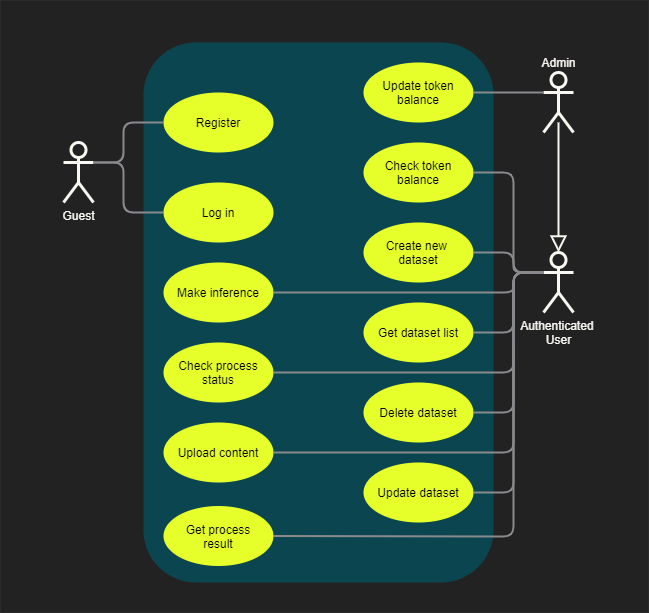

The diagram above was exported from draw.io. Its source (the exported page's mxGraphModel, read from the mxfile embedded in the PNG):
<mxGraphModel dx="852" dy="894" grid="0" gridSize="10" guides="1" tooltips="1" connect="1" arrows="1" fold="1" page="0" pageScale="1" pageWidth="1169" pageHeight="827" background="#333333" math="0" shadow="0">
  <root>
    <mxCell id="0" />
    <mxCell id="1" parent="0" />
    <mxCell id="yUqoIHZSPK_Bee38KtcA-1" value="" style="rounded=0;whiteSpace=wrap;html=1;strokeColor=none;fillColor=#222222;" vertex="1" parent="1">
      <mxGeometry x="47" y="-122" width="648" height="612" as="geometry" />
    </mxCell>
    <mxCell id="xarcsQXfYjtE5CHGiBwH-1" value="&lt;font color=&quot;#f9f7f2&quot;&gt;Authenticated &lt;br&gt;User&lt;/font&gt;" style="shape=umlActor;verticalLabelPosition=bottom;verticalAlign=top;html=1;outlineConnect=0;strokeWidth=3;strokeColor=#F9F7F2;fillColor=none;" parent="1" vertex="1">
      <mxGeometry x="590" y="130" width="30" height="60" as="geometry" />
    </mxCell>
    <mxCell id="xarcsQXfYjtE5CHGiBwH-2" value="" style="shape=umlActor;verticalLabelPosition=bottom;verticalAlign=top;html=1;outlineConnect=0;strokeWidth=3;strokeColor=#F9F7F2;fillColor=none;" parent="1" vertex="1">
      <mxGeometry x="590" y="-50" width="30" height="60" as="geometry" />
    </mxCell>
    <mxCell id="xarcsQXfYjtE5CHGiBwH-6" value="&lt;font color=&quot;#f9f7f2&quot;&gt;Guest&lt;/font&gt;" style="shape=umlActor;verticalLabelPosition=bottom;verticalAlign=top;html=1;outlineConnect=0;strokeWidth=3;strokeColor=#F9F7F2;fillColor=none;" parent="1" vertex="1">
      <mxGeometry x="110" y="20" width="30" height="60" as="geometry" />
    </mxCell>
    <mxCell id="xarcsQXfYjtE5CHGiBwH-7" value="" style="rounded=1;whiteSpace=wrap;html=1;strokeColor=none;fillColor=#0B4650;" parent="1" vertex="1">
      <mxGeometry x="190" y="-80" width="350" height="540" as="geometry" />
    </mxCell>
    <mxCell id="xarcsQXfYjtE5CHGiBwH-8" value="Register" style="ellipse;whiteSpace=wrap;html=1;strokeWidth=1;fillColor=#E6FF2B;strokeColor=none;" parent="1" vertex="1">
      <mxGeometry x="210" y="-30" width="110" height="60" as="geometry" />
    </mxCell>
    <mxCell id="xarcsQXfYjtE5CHGiBwH-10" value="Create new &lt;br&gt;dataset" style="ellipse;whiteSpace=wrap;html=1;strokeWidth=1;fillColor=#E6FF2B;strokeColor=none;" parent="1" vertex="1">
      <mxGeometry x="410" y="100" width="110" height="60" as="geometry" />
    </mxCell>
    <mxCell id="xarcsQXfYjtE5CHGiBwH-11" value="Delete dataset&lt;span style=&quot;color: rgba(0 , 0 , 0 , 0) ; font-family: monospace ; font-size: 0px&quot;&gt;%3CmxGraphModel%3E%3Croot%3E%3CmxCell%20id%3D%220%22%2F%3E%3CmxCell%20id%3D%221%22%20parent%3D%220%22%2F%3E%3CmxCell%20id%3D%222%22%20value%3D%22Create%20new%20%26lt%3Bbr%26gt%3Bdataset%22%20style%3D%22ellipse%3BwhiteSpace%3Dwrap%3Bhtml%3D1%3BstrokeWidth%3D1%3B%22%20vertex%3D%221%22%20parent%3D%221%22%3E%3CmxGeometry%20x%3D%22390%22%20y%3D%22270%22%20width%3D%22110%22%20height%3D%2270%22%20as%3D%22geometry%22%2F%3E%3C%2FmxCell%3E%3C%2Froot%3E%3C%2FmxGraphModel%3E&lt;/span&gt;" style="ellipse;whiteSpace=wrap;html=1;strokeWidth=1;fillColor=#E6FF2B;strokeColor=none;" parent="1" vertex="1">
      <mxGeometry x="410" y="260" width="110" height="60" as="geometry" />
    </mxCell>
    <mxCell id="xarcsQXfYjtE5CHGiBwH-12" value="Update dataset&lt;span style=&quot;color: rgba(0 , 0 , 0 , 0) ; font-family: monospace ; font-size: 0px&quot;&gt;%3CmxGraphModel%3E%3Croot%3E%3CmxCell%20id%3D%220%22%2F%3E%3CmxCell%20id%3D%221%22%20parent%3D%220%22%2F%3E%3CmxCell%20id%3D%222%22%20value%3D%22Create%20new%20%26lt%3Bbr%26gt%3Bdataset%22%20style%3D%22ellipse%3BwhiteSpace%3Dwrap%3Bhtml%3D1%3BstrokeWidth%3D1%3B%22%20vertex%3D%221%22%20parent%3D%221%22%3E%3CmxGeometry%20x%3D%22390%22%20y%3D%22270%22%20width%3D%22110%22%20height%3D%2270%22%20as%3D%22geometry%22%2F%3E%3C%2FmxCell%3E%3C%2Froot%3E%3C%2FmxGraphModel%3E&lt;/span&gt;" style="ellipse;whiteSpace=wrap;html=1;strokeWidth=1;fillColor=#E6FF2B;strokeColor=none;" parent="1" vertex="1">
      <mxGeometry x="410" y="340" width="110" height="60" as="geometry" />
    </mxCell>
    <mxCell id="xarcsQXfYjtE5CHGiBwH-13" value="Upload content" style="ellipse;whiteSpace=wrap;html=1;strokeWidth=1;fillColor=#E6FF2B;strokeColor=none;" parent="1" vertex="1">
      <mxGeometry x="210" y="300" width="110" height="60" as="geometry" />
    </mxCell>
    <mxCell id="xarcsQXfYjtE5CHGiBwH-14" value="Make inference" style="ellipse;whiteSpace=wrap;html=1;strokeWidth=1;fillColor=#E6FF2B;strokeColor=none;" parent="1" vertex="1">
      <mxGeometry x="210" y="140" width="110" height="60" as="geometry" />
    </mxCell>
    <mxCell id="xarcsQXfYjtE5CHGiBwH-15" value="Get process&lt;br&gt;result" style="ellipse;whiteSpace=wrap;html=1;strokeWidth=1;fillColor=#E6FF2B;strokeColor=none;" parent="1" vertex="1">
      <mxGeometry x="210" y="383.5" width="110" height="60" as="geometry" />
    </mxCell>
    <mxCell id="xarcsQXfYjtE5CHGiBwH-16" value="Check process&lt;br&gt;status" style="ellipse;whiteSpace=wrap;html=1;strokeWidth=1;fillColor=#E6FF2B;strokeColor=none;" parent="1" vertex="1">
      <mxGeometry x="210" y="220" width="110" height="60" as="geometry" />
    </mxCell>
    <mxCell id="xarcsQXfYjtE5CHGiBwH-17" value="Check token balance" style="ellipse;whiteSpace=wrap;html=1;strokeWidth=1;fillColor=#E6FF2B;strokeColor=none;" parent="1" vertex="1">
      <mxGeometry x="410" y="20" width="110" height="60" as="geometry" />
    </mxCell>
    <mxCell id="xarcsQXfYjtE5CHGiBwH-18" value="Update token balance" style="ellipse;whiteSpace=wrap;html=1;strokeWidth=1;fillColor=#E6FF2B;strokeColor=none;" parent="1" vertex="1">
      <mxGeometry x="410" y="-60" width="110" height="60" as="geometry" />
    </mxCell>
    <mxCell id="xarcsQXfYjtE5CHGiBwH-19" value="Log in" style="ellipse;whiteSpace=wrap;html=1;strokeWidth=1;fillColor=#E6FF2B;strokeColor=none;" parent="1" vertex="1">
      <mxGeometry x="210" y="60" width="110" height="60" as="geometry" />
    </mxCell>
    <mxCell id="xarcsQXfYjtE5CHGiBwH-20" value="" style="endArrow=block;endFill=0;endSize=12;html=1;entryX=0.5;entryY=0;entryDx=0;entryDy=0;entryPerimeter=0;strokeWidth=2;strokeColor=#F9F7F2;" parent="1" target="xarcsQXfYjtE5CHGiBwH-1" edge="1">
      <mxGeometry width="160" relative="1" as="geometry">
        <mxPoint x="605" as="sourcePoint" />
        <mxPoint x="780" y="159.5" as="targetPoint" />
      </mxGeometry>
    </mxCell>
    <mxCell id="xarcsQXfYjtE5CHGiBwH-21" value="" style="endArrow=none;html=1;entryX=0;entryY=0.5;entryDx=0;entryDy=0;exitX=1;exitY=0.3333333333333333;exitDx=0;exitDy=0;exitPerimeter=0;strokeWidth=2;strokeColor=#898A8D;" parent="1" source="xarcsQXfYjtE5CHGiBwH-6" target="xarcsQXfYjtE5CHGiBwH-8" edge="1">
      <mxGeometry width="50" height="50" relative="1" as="geometry">
        <mxPoint x="140" y="10" as="sourcePoint" />
        <mxPoint x="190" y="-40" as="targetPoint" />
        <Array as="points">
          <mxPoint x="170" y="40" />
          <mxPoint x="170" />
        </Array>
      </mxGeometry>
    </mxCell>
    <mxCell id="xarcsQXfYjtE5CHGiBwH-22" value="" style="endArrow=none;html=1;exitX=0;exitY=0.5;exitDx=0;exitDy=0;entryX=1;entryY=0.3333333333333333;entryDx=0;entryDy=0;entryPerimeter=0;strokeWidth=2;strokeColor=#898A8D;" parent="1" source="xarcsQXfYjtE5CHGiBwH-19" target="xarcsQXfYjtE5CHGiBwH-6" edge="1">
      <mxGeometry width="50" height="50" relative="1" as="geometry">
        <mxPoint x="130" y="50" as="sourcePoint" />
        <mxPoint x="180" as="targetPoint" />
        <Array as="points">
          <mxPoint x="170" y="90" />
          <mxPoint x="170" y="40" />
        </Array>
      </mxGeometry>
    </mxCell>
    <mxCell id="xarcsQXfYjtE5CHGiBwH-23" value="&lt;font color=&quot;#f9f7f2&quot;&gt;Admin&lt;/font&gt;" style="text;html=1;align=center;verticalAlign=middle;resizable=0;points=[];autosize=1;" parent="1" vertex="1">
      <mxGeometry x="583" y="-69" width="44" height="18" as="geometry" />
    </mxCell>
    <mxCell id="xarcsQXfYjtE5CHGiBwH-24" value="" style="endArrow=none;html=1;exitX=0;exitY=0.3333333333333333;exitDx=0;exitDy=0;exitPerimeter=0;entryX=1;entryY=0.5;entryDx=0;entryDy=0;strokeWidth=2;strokeColor=#898A8D;" parent="1" source="xarcsQXfYjtE5CHGiBwH-2" target="xarcsQXfYjtE5CHGiBwH-18" edge="1">
      <mxGeometry width="50" height="50" relative="1" as="geometry">
        <mxPoint x="580" y="-60" as="sourcePoint" />
        <mxPoint x="630" y="-110" as="targetPoint" />
      </mxGeometry>
    </mxCell>
    <mxCell id="xarcsQXfYjtE5CHGiBwH-25" value="Get dataset list&lt;span style=&quot;color: rgba(0 , 0 , 0 , 0) ; font-family: monospace ; font-size: 0px&quot;&gt;%3CmxGraphModel%3E%3Croot%3E%3CmxCell%20id%3D%220%22%2F%3E%3CmxCell%20id%3D%221%22%20parent%3D%220%22%2F%3E%3CmxCell%20id%3D%222%22%20value%3D%22Create%20new%20%26lt%3Bbr%26gt%3Bdataset%22%20style%3D%22ellipse%3BwhiteSpace%3Dwrap%3Bhtml%3D1%3BstrokeWidth%3D1%3B%22%20vertex%3D%221%22%20parent%3D%221%22%3E%3CmxGeometry%20x%3D%22390%22%20y%3D%22270%22%20width%3D%22110%22%20height%3D%2270%22%20as%3D%22geometry%22%2F%3E%3C%2FmxCell%3E%3C%2Froot%3E%3C%2FmxGraphModel%3E&lt;/span&gt;" style="ellipse;whiteSpace=wrap;html=1;strokeWidth=1;fillColor=#E6FF2B;strokeColor=none;" parent="1" vertex="1">
      <mxGeometry x="410" y="180" width="110" height="60" as="geometry" />
    </mxCell>
    <mxCell id="xarcsQXfYjtE5CHGiBwH-26" value="" style="endArrow=none;html=1;exitX=0;exitY=0.3333333333333333;exitDx=0;exitDy=0;exitPerimeter=0;entryX=1;entryY=0.5;entryDx=0;entryDy=0;strokeWidth=2;strokeColor=#898A8D;" parent="1" source="xarcsQXfYjtE5CHGiBwH-1" target="xarcsQXfYjtE5CHGiBwH-14" edge="1">
      <mxGeometry width="50" height="50" relative="1" as="geometry">
        <mxPoint x="700" y="170" as="sourcePoint" />
        <mxPoint x="750" y="120" as="targetPoint" />
        <Array as="points">
          <mxPoint x="560" y="150" />
          <mxPoint x="560" y="170" />
        </Array>
      </mxGeometry>
    </mxCell>
    <mxCell id="xarcsQXfYjtE5CHGiBwH-27" value="" style="endArrow=none;html=1;exitX=0;exitY=0.3333333333333333;exitDx=0;exitDy=0;exitPerimeter=0;entryX=1;entryY=0.5;entryDx=0;entryDy=0;strokeWidth=2;strokeColor=#898A8D;" parent="1" source="xarcsQXfYjtE5CHGiBwH-1" target="xarcsQXfYjtE5CHGiBwH-16" edge="1">
      <mxGeometry width="50" height="50" relative="1" as="geometry">
        <mxPoint x="660" y="330" as="sourcePoint" />
        <mxPoint x="710" y="280" as="targetPoint" />
        <Array as="points">
          <mxPoint x="560" y="150" />
          <mxPoint x="560" y="250" />
        </Array>
      </mxGeometry>
    </mxCell>
    <mxCell id="xarcsQXfYjtE5CHGiBwH-28" value="" style="endArrow=none;html=1;exitX=0;exitY=0.3333333333333333;exitDx=0;exitDy=0;exitPerimeter=0;entryX=1;entryY=0.5;entryDx=0;entryDy=0;strokeWidth=2;strokeColor=#898A8D;" parent="1" source="xarcsQXfYjtE5CHGiBwH-1" target="xarcsQXfYjtE5CHGiBwH-13" edge="1">
      <mxGeometry width="50" height="50" relative="1" as="geometry">
        <mxPoint x="600" y="160" as="sourcePoint" />
        <mxPoint x="330" y="260" as="targetPoint" />
        <Array as="points">
          <mxPoint x="560" y="150" />
          <mxPoint x="560" y="330" />
        </Array>
      </mxGeometry>
    </mxCell>
    <mxCell id="xarcsQXfYjtE5CHGiBwH-29" value="" style="endArrow=none;html=1;exitX=1;exitY=0.5;exitDx=0;exitDy=0;entryX=0;entryY=0.3333333333333333;entryDx=0;entryDy=0;entryPerimeter=0;strokeWidth=2;strokeColor=#898A8D;" parent="1" source="xarcsQXfYjtE5CHGiBwH-15" target="xarcsQXfYjtE5CHGiBwH-1" edge="1">
      <mxGeometry width="50" height="50" relative="1" as="geometry">
        <mxPoint x="650" y="460" as="sourcePoint" />
        <mxPoint x="700" y="410" as="targetPoint" />
        <Array as="points">
          <mxPoint x="560" y="414" />
          <mxPoint x="560" y="150" />
        </Array>
      </mxGeometry>
    </mxCell>
    <mxCell id="xarcsQXfYjtE5CHGiBwH-30" value="" style="endArrow=none;html=1;exitX=1;exitY=0.5;exitDx=0;exitDy=0;entryX=0;entryY=0.3333333333333333;entryDx=0;entryDy=0;entryPerimeter=0;strokeWidth=2;strokeColor=#898A8D;" parent="1" source="xarcsQXfYjtE5CHGiBwH-10" target="xarcsQXfYjtE5CHGiBwH-1" edge="1">
      <mxGeometry width="50" height="50" relative="1" as="geometry">
        <mxPoint x="690" y="90" as="sourcePoint" />
        <mxPoint x="740" y="40" as="targetPoint" />
        <Array as="points">
          <mxPoint x="560" y="130" />
          <mxPoint x="560" y="150" />
        </Array>
      </mxGeometry>
    </mxCell>
    <mxCell id="xarcsQXfYjtE5CHGiBwH-31" value="" style="endArrow=none;html=1;exitX=1;exitY=0.5;exitDx=0;exitDy=0;entryX=0;entryY=0.3333333333333333;entryDx=0;entryDy=0;entryPerimeter=0;strokeWidth=2;strokeColor=#898A8D;" parent="1" source="xarcsQXfYjtE5CHGiBwH-17" target="xarcsQXfYjtE5CHGiBwH-1" edge="1">
      <mxGeometry width="50" height="50" relative="1" as="geometry">
        <mxPoint x="530" y="140" as="sourcePoint" />
        <mxPoint x="580" y="80" as="targetPoint" />
        <Array as="points">
          <mxPoint x="560" y="50" />
          <mxPoint x="560" y="150" />
        </Array>
      </mxGeometry>
    </mxCell>
    <mxCell id="xarcsQXfYjtE5CHGiBwH-33" value="" style="endArrow=none;html=1;exitX=1;exitY=0.5;exitDx=0;exitDy=0;entryX=0;entryY=0.3333333333333333;entryDx=0;entryDy=0;entryPerimeter=0;strokeWidth=2;strokeColor=#898A8D;" parent="1" source="xarcsQXfYjtE5CHGiBwH-12" target="xarcsQXfYjtE5CHGiBwH-1" edge="1">
      <mxGeometry width="50" height="50" relative="1" as="geometry">
        <mxPoint x="590" y="360" as="sourcePoint" />
        <mxPoint x="640" y="310" as="targetPoint" />
        <Array as="points">
          <mxPoint x="560" y="370" />
          <mxPoint x="560" y="150" />
        </Array>
      </mxGeometry>
    </mxCell>
    <mxCell id="xarcsQXfYjtE5CHGiBwH-34" value="" style="endArrow=none;html=1;exitX=1;exitY=0.5;exitDx=0;exitDy=0;strokeWidth=2;strokeColor=#898A8D;" parent="1" source="xarcsQXfYjtE5CHGiBwH-11" edge="1">
      <mxGeometry width="50" height="50" relative="1" as="geometry">
        <mxPoint x="530" y="380" as="sourcePoint" />
        <mxPoint x="590" y="150" as="targetPoint" />
        <Array as="points">
          <mxPoint x="560" y="290" />
          <mxPoint x="560" y="150" />
        </Array>
      </mxGeometry>
    </mxCell>
    <mxCell id="xarcsQXfYjtE5CHGiBwH-35" value="" style="endArrow=none;html=1;exitX=1;exitY=0.5;exitDx=0;exitDy=0;entryX=0;entryY=0.3333333333333333;entryDx=0;entryDy=0;entryPerimeter=0;strokeWidth=2;strokeColor=#898A8D;" parent="1" source="xarcsQXfYjtE5CHGiBwH-25" target="xarcsQXfYjtE5CHGiBwH-1" edge="1">
      <mxGeometry width="50" height="50" relative="1" as="geometry">
        <mxPoint x="530" y="300" as="sourcePoint" />
        <mxPoint x="660" y="330" as="targetPoint" />
        <Array as="points">
          <mxPoint x="560" y="210" />
          <mxPoint x="560" y="150" />
        </Array>
      </mxGeometry>
    </mxCell>
  </root>
</mxGraphModel>